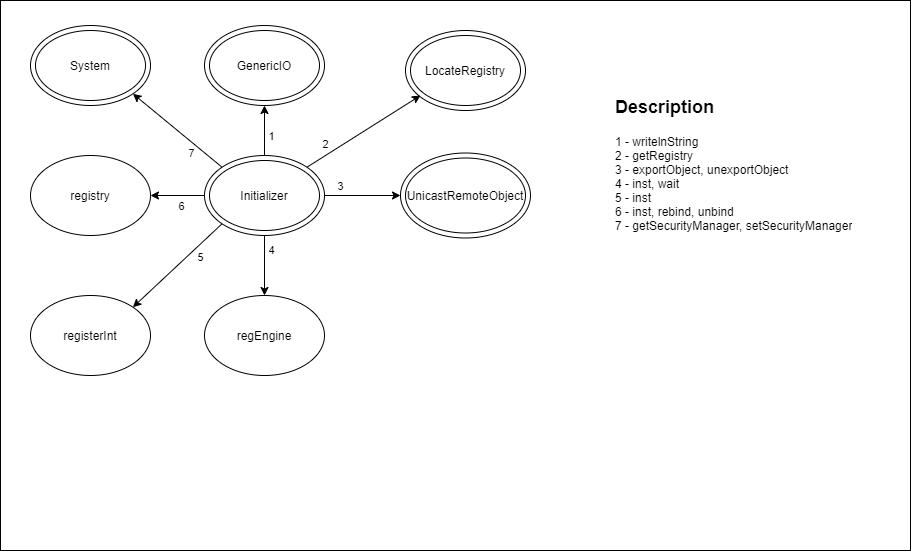

The diagram above was exported from draw.io. Its source (the exported page's mxGraphModel, read from the mxfile embedded in the PNG):
<mxGraphModel dx="1278" dy="583" grid="1" gridSize="10" guides="1" tooltips="1" connect="1" arrows="1" fold="1" page="1" pageScale="1" pageWidth="827" pageHeight="1169" math="0" shadow="0">
  <root>
    <mxCell id="0" />
    <mxCell id="1" parent="0" />
    <mxCell id="9-j5CQtYSubmgD-8qJ0w-42" value="" style="rounded=0;whiteSpace=wrap;html=1;" vertex="1" parent="1">
      <mxGeometry x="130" y="50" width="910" height="550" as="geometry" />
    </mxCell>
    <mxCell id="9-j5CQtYSubmgD-8qJ0w-1" value="" style="ellipse;whiteSpace=wrap;html=1;" vertex="1" parent="1">
      <mxGeometry x="334" y="205" width="120" height="80" as="geometry" />
    </mxCell>
    <mxCell id="9-j5CQtYSubmgD-8qJ0w-2" value="Initializer" style="ellipse;whiteSpace=wrap;html=1;" vertex="1" parent="1">
      <mxGeometry x="339" y="210" width="110" height="70" as="geometry" />
    </mxCell>
    <mxCell id="9-j5CQtYSubmgD-8qJ0w-5" value="" style="ellipse;whiteSpace=wrap;html=1;" vertex="1" parent="1">
      <mxGeometry x="160" y="75" width="120" height="80" as="geometry" />
    </mxCell>
    <mxCell id="9-j5CQtYSubmgD-8qJ0w-6" value="System" style="ellipse;whiteSpace=wrap;html=1;" vertex="1" parent="1">
      <mxGeometry x="165" y="80" width="110" height="70" as="geometry" />
    </mxCell>
    <mxCell id="9-j5CQtYSubmgD-8qJ0w-7" value="" style="ellipse;whiteSpace=wrap;html=1;" vertex="1" parent="1">
      <mxGeometry x="334" y="75" width="120" height="80" as="geometry" />
    </mxCell>
    <mxCell id="9-j5CQtYSubmgD-8qJ0w-8" value="GenericIO" style="ellipse;whiteSpace=wrap;html=1;" vertex="1" parent="1">
      <mxGeometry x="339" y="80" width="110" height="70" as="geometry" />
    </mxCell>
    <mxCell id="9-j5CQtYSubmgD-8qJ0w-9" value="" style="ellipse;whiteSpace=wrap;html=1;" vertex="1" parent="1">
      <mxGeometry x="535" y="80" width="120" height="80" as="geometry" />
    </mxCell>
    <mxCell id="9-j5CQtYSubmgD-8qJ0w-10" value="LocateRegistry" style="ellipse;whiteSpace=wrap;html=1;" vertex="1" parent="1">
      <mxGeometry x="540" y="85" width="110" height="70" as="geometry" />
    </mxCell>
    <mxCell id="9-j5CQtYSubmgD-8qJ0w-11" value="" style="ellipse;whiteSpace=wrap;html=1;" vertex="1" parent="1">
      <mxGeometry x="530" y="202.5" width="130" height="85" as="geometry" />
    </mxCell>
    <mxCell id="9-j5CQtYSubmgD-8qJ0w-12" value="UnicastRemoteObject" style="ellipse;whiteSpace=wrap;html=1;" vertex="1" parent="1">
      <mxGeometry x="535" y="207.5" width="120" height="75" as="geometry" />
    </mxCell>
    <mxCell id="9-j5CQtYSubmgD-8qJ0w-13" value="regEngine" style="ellipse;whiteSpace=wrap;html=1;" vertex="1" parent="1">
      <mxGeometry x="334" y="345" width="120" height="80" as="geometry" />
    </mxCell>
    <mxCell id="9-j5CQtYSubmgD-8qJ0w-14" value="registerInt" style="ellipse;whiteSpace=wrap;html=1;" vertex="1" parent="1">
      <mxGeometry x="160" y="345" width="120" height="80" as="geometry" />
    </mxCell>
    <mxCell id="9-j5CQtYSubmgD-8qJ0w-15" value="registry" style="ellipse;whiteSpace=wrap;html=1;" vertex="1" parent="1">
      <mxGeometry x="160" y="205" width="120" height="80" as="geometry" />
    </mxCell>
    <mxCell id="9-j5CQtYSubmgD-8qJ0w-18" value="" style="endArrow=classic;html=1;entryX=1;entryY=1;entryDx=0;entryDy=0;exitX=0;exitY=0;exitDx=0;exitDy=0;" edge="1" parent="1" source="9-j5CQtYSubmgD-8qJ0w-1" target="9-j5CQtYSubmgD-8qJ0w-5">
      <mxGeometry width="50" height="50" relative="1" as="geometry">
        <mxPoint x="170" y="365" as="sourcePoint" />
        <mxPoint x="220" y="315" as="targetPoint" />
      </mxGeometry>
    </mxCell>
    <mxCell id="9-j5CQtYSubmgD-8qJ0w-33" value="7" style="edgeLabel;html=1;align=center;verticalAlign=middle;resizable=0;points=[];" vertex="1" connectable="0" parent="9-j5CQtYSubmgD-8qJ0w-18">
      <mxGeometry x="-0.2422" y="2" relative="1" as="geometry">
        <mxPoint x="4" y="12" as="offset" />
      </mxGeometry>
    </mxCell>
    <mxCell id="9-j5CQtYSubmgD-8qJ0w-19" value="" style="endArrow=classic;html=1;entryX=1;entryY=0.5;entryDx=0;entryDy=0;exitX=0;exitY=0.5;exitDx=0;exitDy=0;" edge="1" parent="1" source="9-j5CQtYSubmgD-8qJ0w-1" target="9-j5CQtYSubmgD-8qJ0w-15">
      <mxGeometry width="50" height="50" relative="1" as="geometry">
        <mxPoint x="320" y="265" as="sourcePoint" />
        <mxPoint x="410" y="305" as="targetPoint" />
      </mxGeometry>
    </mxCell>
    <mxCell id="9-j5CQtYSubmgD-8qJ0w-32" value="6" style="edgeLabel;html=1;align=center;verticalAlign=middle;resizable=0;points=[];" vertex="1" connectable="0" parent="9-j5CQtYSubmgD-8qJ0w-19">
      <mxGeometry x="0.3642" y="2" relative="1" as="geometry">
        <mxPoint x="13" y="8" as="offset" />
      </mxGeometry>
    </mxCell>
    <mxCell id="9-j5CQtYSubmgD-8qJ0w-20" value="" style="endArrow=classic;html=1;exitX=0.5;exitY=0;exitDx=0;exitDy=0;entryX=0.5;entryY=1;entryDx=0;entryDy=0;" edge="1" parent="1" source="9-j5CQtYSubmgD-8qJ0w-1" target="9-j5CQtYSubmgD-8qJ0w-7">
      <mxGeometry width="50" height="50" relative="1" as="geometry">
        <mxPoint x="470" y="325" as="sourcePoint" />
        <mxPoint x="520" y="275" as="targetPoint" />
      </mxGeometry>
    </mxCell>
    <mxCell id="9-j5CQtYSubmgD-8qJ0w-26" value="1" style="edgeLabel;html=1;align=center;verticalAlign=middle;resizable=0;points=[];" vertex="1" connectable="0" parent="9-j5CQtYSubmgD-8qJ0w-20">
      <mxGeometry x="0.3733" y="1" relative="1" as="geometry">
        <mxPoint x="7" y="14" as="offset" />
      </mxGeometry>
    </mxCell>
    <mxCell id="9-j5CQtYSubmgD-8qJ0w-21" value="" style="endArrow=classic;html=1;exitX=1;exitY=0;exitDx=0;exitDy=0;" edge="1" parent="1" source="9-j5CQtYSubmgD-8qJ0w-1">
      <mxGeometry width="50" height="50" relative="1" as="geometry">
        <mxPoint x="490" y="205" as="sourcePoint" />
        <mxPoint x="550" y="145" as="targetPoint" />
      </mxGeometry>
    </mxCell>
    <mxCell id="9-j5CQtYSubmgD-8qJ0w-27" value="2" style="edgeLabel;html=1;align=center;verticalAlign=middle;resizable=0;points=[];" vertex="1" connectable="0" parent="9-j5CQtYSubmgD-8qJ0w-21">
      <mxGeometry x="-0.3314" y="-1" relative="1" as="geometry">
        <mxPoint x="-21" as="offset" />
      </mxGeometry>
    </mxCell>
    <mxCell id="9-j5CQtYSubmgD-8qJ0w-22" value="" style="endArrow=classic;html=1;exitX=1;exitY=0.5;exitDx=0;exitDy=0;entryX=0;entryY=0.5;entryDx=0;entryDy=0;" edge="1" parent="1" source="9-j5CQtYSubmgD-8qJ0w-1" target="9-j5CQtYSubmgD-8qJ0w-11">
      <mxGeometry width="50" height="50" relative="1" as="geometry">
        <mxPoint x="450" y="325" as="sourcePoint" />
        <mxPoint x="500" y="275" as="targetPoint" />
      </mxGeometry>
    </mxCell>
    <mxCell id="9-j5CQtYSubmgD-8qJ0w-28" value="3" style="edgeLabel;html=1;align=center;verticalAlign=middle;resizable=0;points=[];" vertex="1" connectable="0" parent="9-j5CQtYSubmgD-8qJ0w-22">
      <mxGeometry x="-0.6096" y="1" relative="1" as="geometry">
        <mxPoint y="-9" as="offset" />
      </mxGeometry>
    </mxCell>
    <mxCell id="9-j5CQtYSubmgD-8qJ0w-24" value="" style="endArrow=classic;html=1;exitX=0;exitY=1;exitDx=0;exitDy=0;entryX=1;entryY=0;entryDx=0;entryDy=0;" edge="1" parent="1" source="9-j5CQtYSubmgD-8qJ0w-1" target="9-j5CQtYSubmgD-8qJ0w-14">
      <mxGeometry width="50" height="50" relative="1" as="geometry">
        <mxPoint x="350" y="375" as="sourcePoint" />
        <mxPoint x="400" y="325" as="targetPoint" />
      </mxGeometry>
    </mxCell>
    <mxCell id="9-j5CQtYSubmgD-8qJ0w-31" value="5" style="edgeLabel;html=1;align=center;verticalAlign=middle;resizable=0;points=[];" vertex="1" connectable="0" parent="9-j5CQtYSubmgD-8qJ0w-24">
      <mxGeometry x="-0.1669" y="-2" relative="1" as="geometry">
        <mxPoint x="17" as="offset" />
      </mxGeometry>
    </mxCell>
    <mxCell id="9-j5CQtYSubmgD-8qJ0w-25" value="" style="endArrow=classic;html=1;exitX=0.5;exitY=1;exitDx=0;exitDy=0;entryX=0.5;entryY=0;entryDx=0;entryDy=0;" edge="1" parent="1" source="9-j5CQtYSubmgD-8qJ0w-1" target="9-j5CQtYSubmgD-8qJ0w-13">
      <mxGeometry width="50" height="50" relative="1" as="geometry">
        <mxPoint x="390" y="345" as="sourcePoint" />
        <mxPoint x="440" y="295" as="targetPoint" />
      </mxGeometry>
    </mxCell>
    <mxCell id="9-j5CQtYSubmgD-8qJ0w-30" value="4" style="edgeLabel;html=1;align=center;verticalAlign=middle;resizable=0;points=[];" vertex="1" connectable="0" parent="9-j5CQtYSubmgD-8qJ0w-25">
      <mxGeometry x="-0.5333" y="3" relative="1" as="geometry">
        <mxPoint x="3" as="offset" />
      </mxGeometry>
    </mxCell>
    <mxCell id="9-j5CQtYSubmgD-8qJ0w-41" value="&lt;h1&gt;&lt;font style=&quot;font-size: 18px&quot;&gt;Description&lt;/font&gt;&lt;/h1&gt;&lt;p&gt;1 - writelnString&lt;br&gt;2 - getRegistry&lt;br&gt;3 - exportObject, unexportObject&lt;br&gt;4 - inst, wait&lt;br&gt;5 - inst&lt;br&gt;6 - inst, rebind, unbind&lt;br&gt;7 - getSecurityManager, setSecurityManager&lt;/p&gt;" style="text;html=1;strokeColor=none;fillColor=none;spacing=5;spacingTop=-20;whiteSpace=wrap;overflow=hidden;rounded=0;" vertex="1" parent="1">
      <mxGeometry x="740" y="135" width="290" height="280" as="geometry" />
    </mxCell>
  </root>
</mxGraphModel>